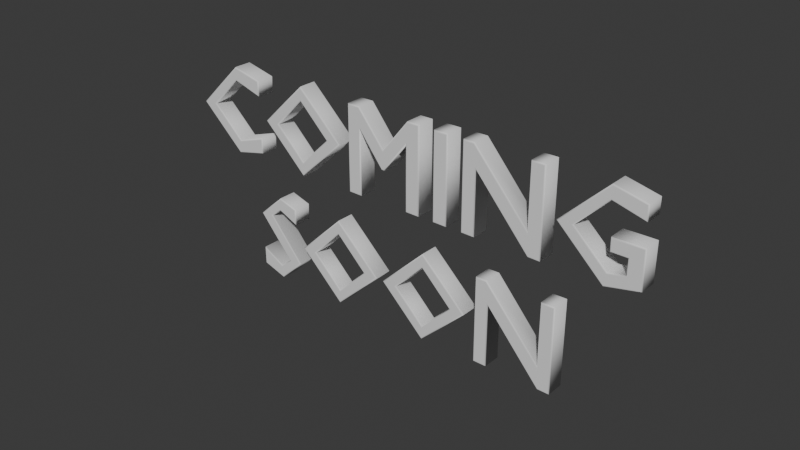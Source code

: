# Source: Sign4.blend  (saved by Blender 4.5.88; exported with 4.5.12 LTS)
import bpy
from mathutils import Matrix  # noqa: F401  (used for matrix-valued properties, if any)

bpy.ops.wm.read_factory_settings(use_empty=True)
scene = bpy.context.scene
scene.name = 'Scene'

# ---- collections
col_collection = bpy.data.collections.new('Collection'); scene.collection.children.link(col_collection)

# ---- world
world_world = bpy.data.worlds.new('World'); scene.world = world_world
world_world.use_nodes = True; world_world.node_tree.nodes.clear()
_N = world_world.node_tree.nodes; _L = world_world.node_tree.links
n0 = _N.new('ShaderNodeOutputWorld'); n0.name = 'World Output'; n0.location = (300, 300)
n1 = _N.new('ShaderNodeBackground'); n1.name = 'Background'; n1.location = (10, 300)
n1.inputs[0].default_value = (0.05088, 0.05088, 0.05088, 1.0)
_L.new(n1.outputs[0], n0.inputs[0])
n0.is_active_output = True
world_world.color = (0.05088, 0.05088, 0.05088)
world_world.sun_shadow_jitter_overblur = 0.0

# ---- curves / text
txt_text = bpy.data.curves.new('Text', 'FONT')
txt_text.dimensions = '2D'
txt_text.body = 'COMING\nSOON'
txt_text.extrude = 0.07
txt_text.bevel_depth = 0.01
txt_text.resolution_u = 1
txt_text.align_x = 'CENTER'
txt_text.align_y = 'CENTER'

# ---- objects
ob_text = bpy.data.objects.new('Text', txt_text)

# ---- transforms, parenting, visibility, modifiers, constraints
ob_text.location = (0.0, 0.0, 0.0)
ob_text.rotation_euler = (1.571, 0.0, 0.0)

# ---- collection membership
col_collection.objects.link(ob_text)

# ---- scene / render settings (as saved in the file)
scene.frame_start = 1; scene.frame_end = 250; scene.frame_set(1)
scene.render.engine = 'BLENDER_EEVEE_NEXT'
bpy.context.view_layer.update()

# ---- added for rendering (the .blend has no active camera and no usable light): camera, sun
cam_auto = bpy.data.cameras.new('AutoCamera')
cam_auto.lens = 50.0
cam_auto.sensor_width = 36.0
cam_auto.clip_end = 1000.0
ob_auto_camera = bpy.data.objects.new('AutoCamera', cam_auto)
scene.collection.objects.link(ob_auto_camera)
ob_auto_camera.location = (4.62439, -5.57927, 3.73951)
ob_auto_camera.rotation_euler = (1.09748, -7.21219e-08, 0.694738)
scene.camera = ob_auto_camera
light_auto_sun = bpy.data.lights.new('AutoSun', 'SUN')
light_auto_sun.energy = 3.0
light_auto_sun.angle = 0.0523599
ob_auto_sun = bpy.data.objects.new('AutoSun', light_auto_sun)
scene.collection.objects.link(ob_auto_sun)
ob_auto_sun.rotation_euler = (0.872665, 0.174533, 0.523599)
bpy.context.view_layer.update()
